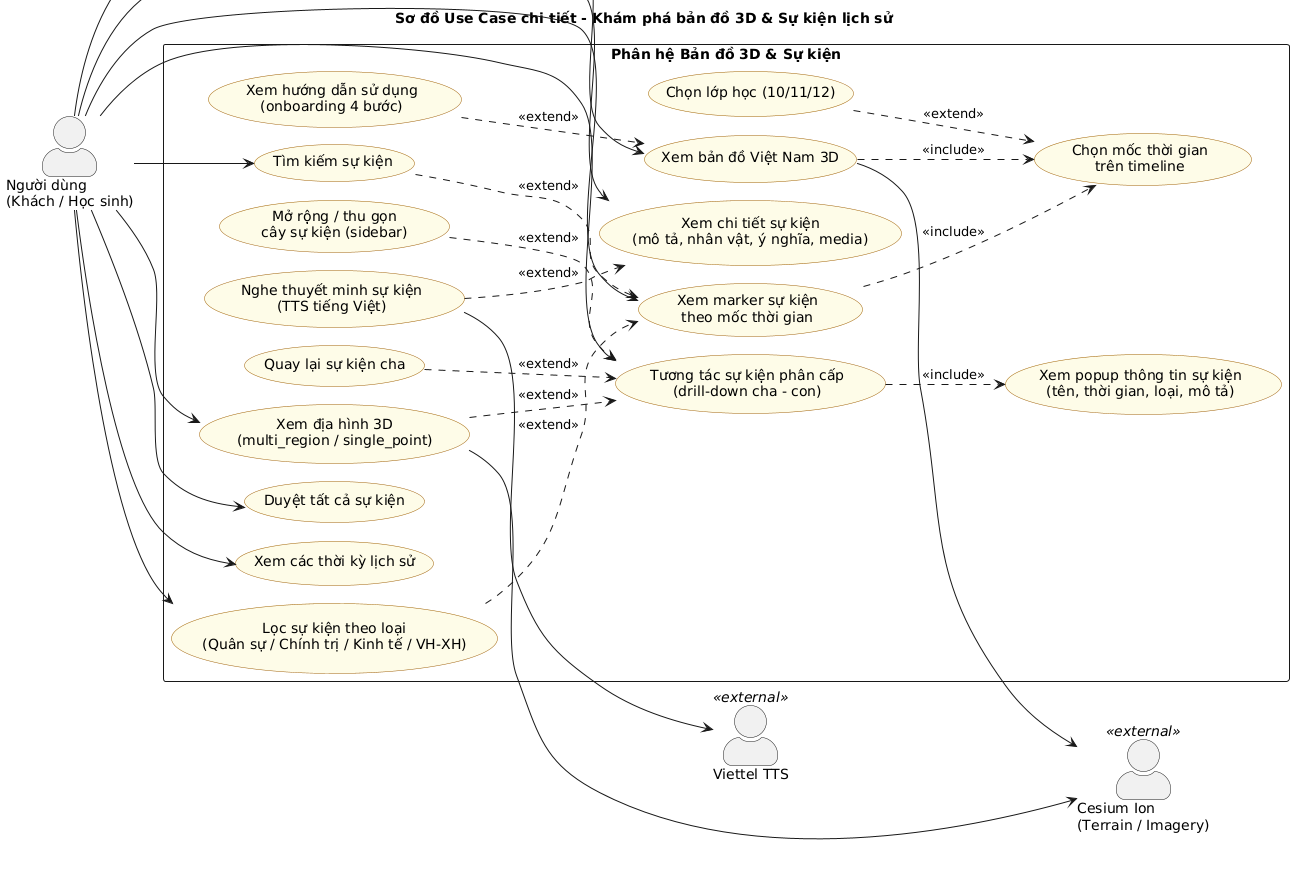

The diagram above was rendered by PlantUML. Its source (embedded in the PNG):
@startuml usecase_diagram_bando
!pragma layout smetana
title Sơ đồ Use Case chi tiết - Khám phá bản đồ 3D & Sự kiện lịch sử
left to right direction
skinparam packageStyle rectangle
skinparam usecase {
  BackgroundColor #FEFCE8
  BorderColor #A16207
}
skinparam actorStyle awesome

actor "Người dùng\n(Khách / Học sinh)" as U
actor "Viettel TTS" as TTS <<external>>
actor "Cesium Ion\n(Terrain / Imagery)" as CES <<external>>

rectangle "Phân hệ Bản đồ 3D & Sự kiện" {
  usecase "Xem bản đồ Việt Nam 3D" as UC1
  usecase "Chọn mốc thời gian\ntrên timeline" as UC1a
  usecase "Chọn lớp học (10/11/12)" as UC1b
  usecase "Xem hướng dẫn sử dụng\n(onboarding 4 bước)" as UC1c
  usecase "Xem marker sự kiện\ntheo mốc thời gian" as UC2
  usecase "Tương tác sự kiện phân cấp\n(drill-down cha - con)" as UC3
  usecase "Xem popup thông tin sự kiện\n(tên, thời gian, loại, mô tả)" as UC3a
  usecase "Quay lại sự kiện cha" as UC3b
  usecase "Lọc sự kiện theo loại\n(Quân sự / Chính trị / Kinh tế / VH-XH)" as UC4
  usecase "Tìm kiếm sự kiện" as UC4a
  usecase "Mở rộng / thu gọn\ncây sự kiện (sidebar)" as UC4b
  usecase "Xem chi tiết sự kiện\n(mô tả, nhân vật, ý nghĩa, media)" as UC5
  usecase "Nghe thuyết minh sự kiện\n(TTS tiếng Việt)" as UC5a
  usecase "Xem địa hình 3D\n(multi_region / single_point)" as UC6
  usecase "Duyệt tất cả sự kiện" as UC7
  usecase "Xem các thời kỳ lịch sử" as UC8
}

' include / extend
UC1 ..> UC1a : <<include>>
UC1b ..> UC1a : <<extend>>
UC1c ..> UC1 : <<extend>>
UC2 ..> UC1a : <<include>>
UC3 ..> UC3a : <<include>>
UC3b ..> UC3 : <<extend>>
UC4 ..> UC2 : <<extend>>
UC4a ..> UC2 : <<extend>>
UC4b ..> UC3 : <<extend>>
UC5a ..> UC5 : <<extend>>
UC6 ..> UC3 : <<extend>>

' actor
U --> UC1
U --> UC2
U --> UC3
U --> UC4
U --> UC4a
U --> UC5
U --> UC6
U --> UC7
U --> UC8

' external
UC1 --> CES
UC6 --> CES
UC5a --> TTS
@enduml